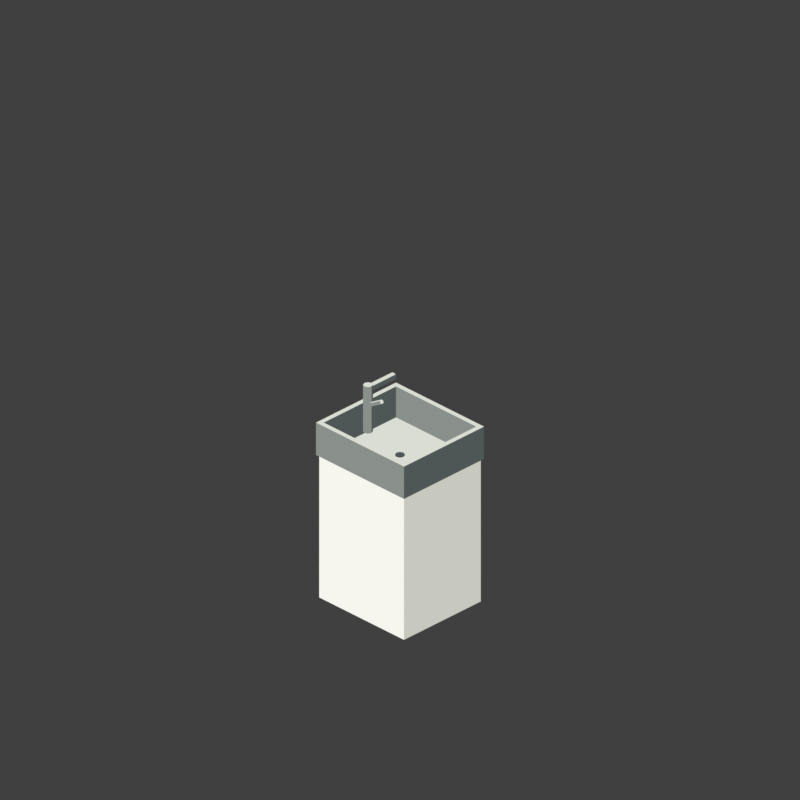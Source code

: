 # Source: laundry-sink.blend  (saved by Blender 4.2.66; exported with 4.5.12 LTS)
import bpy
from mathutils import Matrix  # noqa: F401  (used for matrix-valued properties, if any)

bpy.ops.wm.read_factory_settings(use_empty=True)
scene = bpy.context.scene
scene.name = 'Scene'

# ---- collections
col_collection = bpy.data.collections.new('Collection'); scene.collection.children.link(col_collection)

# ---- materials (node trees are filled in below, after node groups)
mat_c7c8be = bpy.data.materials.new('#c7c8be')
mat_f6f5ee = bpy.data.materials.new('#f6f5ee')
mat_ffffff = bpy.data.materials.new('#ffffff')
mat_4e5656 = bpy.data.materials.new('#4e5656')
mat_89908b = bpy.data.materials.new('#89908b')
mat_d9ddd4 = bpy.data.materials.new('#d9ddd4')
mat_303635 = bpy.data.materials.new('#303635')
mat_343b39 = bpy.data.materials.new('#343b39')

# ---- material node trees
mat_c7c8be.use_nodes = True; mat_c7c8be.node_tree.nodes.clear()
_N = mat_c7c8be.node_tree.nodes; _L = mat_c7c8be.node_tree.links
n0 = _N.new('ShaderNodeEmission'); n0.name = 'Emission'; n0.location = (0, 0)
n0.inputs[0].default_value = (0.5711, 0.5776, 0.5149, 1.0)
n1 = _N.new('ShaderNodeOutputMaterial'); n1.name = 'Material Output'; n1.location = (0, 0)
_L.new(n0.outputs[0], n1.inputs[0])
n1.is_active_output = True
mat_f6f5ee.use_nodes = True; mat_f6f5ee.node_tree.nodes.clear()
_N = mat_f6f5ee.node_tree.nodes; _L = mat_f6f5ee.node_tree.links
n0 = _N.new('ShaderNodeEmission'); n0.name = 'Emission'; n0.location = (0, 0)
n0.inputs[0].default_value = (0.9216, 0.9131, 0.855, 1.0)
n1 = _N.new('ShaderNodeOutputMaterial'); n1.name = 'Material Output'; n1.location = (0, 0)
_L.new(n0.outputs[0], n1.inputs[0])
n1.is_active_output = True
mat_ffffff.use_nodes = True; mat_ffffff.node_tree.nodes.clear()
_N = mat_ffffff.node_tree.nodes; _L = mat_ffffff.node_tree.links
n0 = _N.new('ShaderNodeEmission'); n0.name = 'Emission'; n0.location = (0, 0)
n1 = _N.new('ShaderNodeOutputMaterial'); n1.name = 'Material Output'; n1.location = (0, 0)
_L.new(n0.outputs[0], n1.inputs[0])
n1.is_active_output = True
mat_4e5656.use_nodes = True; mat_4e5656.node_tree.nodes.clear()
_N = mat_4e5656.node_tree.nodes; _L = mat_4e5656.node_tree.links
n0 = _N.new('ShaderNodeEmission'); n0.name = 'Emission'; n0.location = (0, 0)
n0.inputs[0].default_value = (0.07619, 0.09306, 0.09306, 1.0)
n1 = _N.new('ShaderNodeOutputMaterial'); n1.name = 'Material Output'; n1.location = (0, 0)
_L.new(n0.outputs[0], n1.inputs[0])
n1.is_active_output = True
mat_89908b.use_nodes = True; mat_89908b.node_tree.nodes.clear()
_N = mat_89908b.node_tree.nodes; _L = mat_89908b.node_tree.links
n0 = _N.new('ShaderNodeEmission'); n0.name = 'Emission'; n0.location = (0, 0)
n0.inputs[0].default_value = (0.2502, 0.2789, 0.2582, 1.0)
n1 = _N.new('ShaderNodeOutputMaterial'); n1.name = 'Material Output'; n1.location = (0, 0)
_L.new(n0.outputs[0], n1.inputs[0])
n1.is_active_output = True
mat_d9ddd4.use_nodes = True; mat_d9ddd4.node_tree.nodes.clear()
_N = mat_d9ddd4.node_tree.nodes; _L = mat_d9ddd4.node_tree.links
n0 = _N.new('ShaderNodeEmission'); n0.name = 'Emission'; n0.location = (0, 0)
n0.inputs[0].default_value = (0.6939, 0.7231, 0.6584, 1.0)
n1 = _N.new('ShaderNodeOutputMaterial'); n1.name = 'Material Output'; n1.location = (0, 0)
_L.new(n0.outputs[0], n1.inputs[0])
n1.is_active_output = True
mat_303635.use_nodes = True; mat_303635.node_tree.nodes.clear()
_N = mat_303635.node_tree.nodes; _L = mat_303635.node_tree.links
n0 = _N.new('ShaderNodeEmission'); n0.name = 'Emission'; n0.location = (0, 0)
n0.inputs[0].default_value = (0.02956, 0.03689, 0.0356, 1.0)
n1 = _N.new('ShaderNodeOutputMaterial'); n1.name = 'Material Output'; n1.location = (0, 0)
_L.new(n0.outputs[0], n1.inputs[0])
n1.is_active_output = True
mat_343b39.use_nodes = True; mat_343b39.node_tree.nodes.clear()
_N = mat_343b39.node_tree.nodes; _L = mat_343b39.node_tree.links
n0 = _N.new('ShaderNodeEmission'); n0.name = 'Emission'; n0.location = (0, 0)
n0.inputs[0].default_value = (0.03434, 0.04374, 0.04092, 1.0)
n1 = _N.new('ShaderNodeOutputMaterial'); n1.name = 'Material Output'; n1.location = (0, 0)
_L.new(n0.outputs[0], n1.inputs[0])
n1.is_active_output = True

# ---- world
world_world = bpy.data.worlds.new('World'); scene.world = world_world
world_world.use_nodes = True; world_world.node_tree.nodes.clear()
_N = world_world.node_tree.nodes; _L = world_world.node_tree.links
n0 = _N.new('ShaderNodeOutputWorld'); n0.name = 'World Output'; n0.location = (300, 300)
n1 = _N.new('ShaderNodeBackground'); n1.name = 'Background'; n1.location = (10, 300)
n1.inputs[0].default_value = (0.05088, 0.05088, 0.05088, 1.0)
_L.new(n1.outputs[0], n0.inputs[0])
n0.is_active_output = True
world_world.color = (0.0, 0.0, 0.0)
world_world.sun_shadow_jitter_overblur = 0.0

# ---- cameras
cam_camera_001 = bpy.data.cameras.new('Camera.001')
cam_camera_001.type = 'ORTHO'
cam_camera_001.ortho_scale = 3.536
cam_camera_001.shift_y = 0.25

# ---- meshes
me_cube_553 = bpy.data.meshes.new('Cube.553')
me_cube_553.from_pydata([(-0.265, -0.24, -0.35), (-0.265, -0.24, 0.35), (-0.265, 0.24, -0.35), (-0.265, 0.24, 0.35), (0.265, -0.24, -0.35), (0.265, -0.24, 0.35), (0.265, 0.24, -0.35), (0.265, 0.24, 0.35)], [], [(0, 1, 3, 2), (2, 3, 7, 6), (6, 7, 5, 4), (4, 5, 1, 0), (2, 6, 4, 0), (7, 3, 1, 5)])
me_cube_553.polygons.foreach_set('material_index', [0, 1, 0, 0, 0, 2])
_uv = me_cube_553.uv_layers.new(name='UVMap')
_uv.uv.foreach_set('vector', [0.375, 0.0, 0.625, 0.0, 0.625, 0.25, 0.375, 0.25, 0.375, 0.25, 0.625, 0.25, 0.625, 0.5, 0.375, 0.5, 0.375, 0.5, 0.625, 0.5, 0.625, 0.75, 0.375, 0.75, 0.375, 0.75, 0.625, 0.75, 0.625, 1.0, 0.375, 1.0, 0.125, 0.5, 0.375, 0.5, 0.375, 0.75, 0.125, 0.75, 0.625, 0.5, 0.875, 0.5, 0.875, 0.75, 0.625, 0.75])
me_cube_553.materials.append(mat_c7c8be)
me_cube_553.materials.append(mat_f6f5ee)
me_cube_553.materials.append(mat_ffffff)
me_cube_553.update()
me_cube_554 = bpy.data.meshes.new('Cube.554')
me_cube_554.from_pydata([(-0.012, -0.25, -0.08), (-0.012, -0.25, 0.08), (-0.012, 0.25, -0.08), (-0.012, 0.25, 0.08), (0.012, -0.25, -0.08), (0.012, -0.25, 0.08), (0.012, 0.25, -0.08), (0.012, 0.25, 0.08)], [], [(0, 1, 3, 2), (2, 3, 7, 6), (6, 7, 5, 4), (4, 5, 1, 0), (2, 6, 4, 0), (7, 3, 1, 5)])
me_cube_554.polygons.foreach_set('material_index', [0, 1, 0, 0, 0, 2])
_uv = me_cube_554.uv_layers.new(name='UVMap')
_uv.uv.foreach_set('vector', [0.375, 0.0, 0.625, 0.0, 0.625, 0.25, 0.375, 0.25, 0.375, 0.25, 0.625, 0.25, 0.625, 0.5, 0.375, 0.5, 0.375, 0.5, 0.625, 0.5, 0.625, 0.75, 0.375, 0.75, 0.375, 0.75, 0.625, 0.75, 0.625, 1.0, 0.375, 1.0, 0.125, 0.5, 0.375, 0.5, 0.375, 0.75, 0.125, 0.75, 0.625, 0.5, 0.875, 0.5, 0.875, 0.75, 0.625, 0.75])
me_cube_554.materials.append(mat_4e5656)
me_cube_554.materials.append(mat_89908b)
me_cube_554.materials.append(mat_d9ddd4)
me_cube_554.update()
me_cube_555 = bpy.data.meshes.new('Cube.555')
me_cube_555.from_pydata([(-0.012, -0.25, -0.08), (-0.012, -0.25, 0.08), (-0.012, 0.25, -0.08), (-0.012, 0.25, 0.08), (0.012, -0.25, -0.08), (0.012, -0.25, 0.08), (0.012, 0.25, -0.08), (0.012, 0.25, 0.08)], [], [(0, 1, 3, 2), (2, 3, 7, 6), (6, 7, 5, 4), (4, 5, 1, 0), (2, 6, 4, 0), (7, 3, 1, 5)])
me_cube_555.polygons.foreach_set('material_index', [0, 1, 0, 0, 0, 2])
_uv = me_cube_555.uv_layers.new(name='UVMap')
_uv.uv.foreach_set('vector', [0.375, 0.0, 0.625, 0.0, 0.625, 0.25, 0.375, 0.25, 0.375, 0.25, 0.625, 0.25, 0.625, 0.5, 0.375, 0.5, 0.375, 0.5, 0.625, 0.5, 0.625, 0.75, 0.375, 0.75, 0.375, 0.75, 0.625, 0.75, 0.625, 1.0, 0.375, 1.0, 0.125, 0.5, 0.375, 0.5, 0.375, 0.75, 0.125, 0.75, 0.625, 0.5, 0.875, 0.5, 0.875, 0.75, 0.625, 0.75])
me_cube_555.materials.append(mat_4e5656)
me_cube_555.materials.append(mat_89908b)
me_cube_555.materials.append(mat_d9ddd4)
me_cube_555.update()
me_cube_556 = bpy.data.meshes.new('Cube.556')
me_cube_556.from_pydata([(-0.275, -0.012, -0.08), (-0.275, -0.012, 0.08), (-0.275, 0.012, -0.08), (-0.275, 0.012, 0.08), (0.275, -0.012, -0.08), (0.275, -0.012, 0.08), (0.275, 0.012, -0.08), (0.275, 0.012, 0.08)], [], [(0, 1, 3, 2), (2, 3, 7, 6), (6, 7, 5, 4), (4, 5, 1, 0), (2, 6, 4, 0), (7, 3, 1, 5)])
me_cube_556.polygons.foreach_set('material_index', [0, 1, 0, 0, 0, 2])
_uv = me_cube_556.uv_layers.new(name='UVMap')
_uv.uv.foreach_set('vector', [0.375, 0.0, 0.625, 0.0, 0.625, 0.25, 0.375, 0.25, 0.375, 0.25, 0.625, 0.25, 0.625, 0.5, 0.375, 0.5, 0.375, 0.5, 0.625, 0.5, 0.625, 0.75, 0.375, 0.75, 0.375, 0.75, 0.625, 0.75, 0.625, 1.0, 0.375, 1.0, 0.125, 0.5, 0.375, 0.5, 0.375, 0.75, 0.125, 0.75, 0.625, 0.5, 0.875, 0.5, 0.875, 0.75, 0.625, 0.75])
me_cube_556.materials.append(mat_4e5656)
me_cube_556.materials.append(mat_89908b)
me_cube_556.materials.append(mat_d9ddd4)
me_cube_556.update()
me_cube_557 = bpy.data.meshes.new('Cube.557')
me_cube_557.from_pydata([(-0.275, -0.012, -0.08), (-0.275, -0.012, 0.08), (-0.275, 0.012, -0.08), (-0.275, 0.012, 0.08), (0.275, -0.012, -0.08), (0.275, -0.012, 0.08), (0.275, 0.012, -0.08), (0.275, 0.012, 0.08)], [], [(0, 1, 3, 2), (2, 3, 7, 6), (6, 7, 5, 4), (4, 5, 1, 0), (2, 6, 4, 0), (7, 3, 1, 5)])
me_cube_557.polygons.foreach_set('material_index', [0, 1, 0, 0, 0, 2])
_uv = me_cube_557.uv_layers.new(name='UVMap')
_uv.uv.foreach_set('vector', [0.375, 0.0, 0.625, 0.0, 0.625, 0.25, 0.375, 0.25, 0.375, 0.25, 0.625, 0.25, 0.625, 0.5, 0.375, 0.5, 0.375, 0.5, 0.625, 0.5, 0.625, 0.75, 0.375, 0.75, 0.375, 0.75, 0.625, 0.75, 0.625, 1.0, 0.375, 1.0, 0.125, 0.5, 0.375, 0.5, 0.375, 0.75, 0.125, 0.75, 0.625, 0.5, 0.875, 0.5, 0.875, 0.75, 0.625, 0.75])
me_cube_557.materials.append(mat_4e5656)
me_cube_557.materials.append(mat_89908b)
me_cube_557.materials.append(mat_d9ddd4)
me_cube_557.update()
me_cube_558 = bpy.data.meshes.new('Cube.558')
me_cube_558.from_pydata([(-0.2575, -0.2325, -0.006), (-0.2575, -0.2325, 0.006), (-0.2575, 0.2325, -0.006), (-0.2575, 0.2325, 0.006), (0.2575, -0.2325, -0.006), (0.2575, -0.2325, 0.006), (0.2575, 0.2325, -0.006), (0.2575, 0.2325, 0.006)], [], [(0, 1, 3, 2), (2, 3, 7, 6), (6, 7, 5, 4), (4, 5, 1, 0), (2, 6, 4, 0), (7, 3, 1, 5)])
me_cube_558.polygons.foreach_set('material_index', [0, 1, 0, 0, 0, 2])
_uv = me_cube_558.uv_layers.new(name='UVMap')
_uv.uv.foreach_set('vector', [0.375, 0.0, 0.625, 0.0, 0.625, 0.25, 0.375, 0.25, 0.375, 0.25, 0.625, 0.25, 0.625, 0.5, 0.375, 0.5, 0.375, 0.5, 0.625, 0.5, 0.625, 0.75, 0.375, 0.75, 0.375, 0.75, 0.625, 0.75, 0.625, 1.0, 0.375, 1.0, 0.125, 0.5, 0.375, 0.5, 0.375, 0.75, 0.125, 0.75, 0.625, 0.5, 0.875, 0.5, 0.875, 0.75, 0.625, 0.75])
me_cube_558.materials.append(mat_4e5656)
me_cube_558.materials.append(mat_89908b)
me_cube_558.materials.append(mat_d9ddd4)
me_cube_558.update()
me_cylinder_108 = bpy.data.meshes.new('Cylinder.108')
me_cylinder_108.from_pydata([(0.0, 0.022, -0.002), (0.0, 0.022, 0.002), (0.01556, 0.01556, -0.002), (0.01556, 0.01556, 0.002), (0.022, 0.0, -0.002), (0.022, 0.0, 0.002), (0.01556, -0.01556, -0.002), (0.01556, -0.01556, 0.002), (0.0, -0.022, -0.002), (0.0, -0.022, 0.002), (-0.01556, -0.01556, -0.002), (-0.01556, -0.01556, 0.002), (-0.022, 0.0, -0.002), (-0.022, 0.0, 0.002), (-0.01556, 0.01556, -0.002), (-0.01556, 0.01556, 0.002)], [], [(0, 1, 3, 2), (2, 3, 5, 4), (4, 5, 7, 6), (6, 7, 9, 8), (8, 9, 11, 10), (10, 11, 13, 12), (3, 1, 15, 13, 11, 9, 7, 5), (12, 13, 15, 14), (14, 15, 1, 0), (0, 2, 4, 6, 8, 10, 12, 14)])
me_cylinder_108.polygons.foreach_set('material_index', [1, 1, 0, 0, 0, 0, 2, 1, 1, 0])
_uv = me_cylinder_108.uv_layers.new(name='UVMap')
_uv.uv.foreach_set('vector', [1.0, 0.5, 1.0, 1.0, 0.875, 1.0, 0.875, 0.5, 0.875, 0.5, 0.875, 1.0, 0.75, 1.0, 0.75, 0.5, 0.75, 0.5, 0.75, 1.0, 0.625, 1.0, 0.625, 0.5, 0.625, 0.5, 0.625, 1.0, 0.5, 1.0, 0.5, 0.5, 0.5, 0.5, 0.5, 1.0, 0.375, 1.0, 0.375, 0.5, 0.375, 0.5, 0.375, 1.0, 0.25, 1.0, 0.25, 0.5, 0.4197, 0.4197, 0.25, 0.49, 0.08029, 0.4197, 0.01, 0.25, 0.08029, 0.08029, 0.25, 0.01, 0.4197, 0.08029, 0.49, 0.25, 0.25, 0.5, 0.25, 1.0, 0.125, 1.0, 0.125, 0.5, 0.125, 0.5, 0.125, 1.0, 0.0, 1.0, 0.0, 0.5, 0.75, 0.49, 0.9197, 0.4197, 0.99, 0.25, 0.9197, 0.08029, 0.75, 0.01, 0.5803, 0.08029, 0.51, 0.25, 0.5803, 0.4197])
me_cylinder_108.materials.append(mat_303635)
me_cylinder_108.materials.append(mat_343b39)
me_cylinder_108.materials.append(mat_4e5656)
me_cylinder_108.update()
me_cylinder_109 = bpy.data.meshes.new('Cylinder.109')
me_cylinder_109.from_pydata([(0.0, 0.022, -0.115), (0.0, 0.022, 0.115), (0.01556, 0.01556, -0.115), (0.01556, 0.01556, 0.115), (0.022, 0.0, -0.115), (0.022, 0.0, 0.115), (0.01556, -0.01556, -0.115), (0.01556, -0.01556, 0.115), (0.0, -0.022, -0.115), (0.0, -0.022, 0.115), (-0.01556, -0.01556, -0.115), (-0.01556, -0.01556, 0.115), (-0.022, 0.0, -0.115), (-0.022, 0.0, 0.115), (-0.01556, 0.01556, -0.115), (-0.01556, 0.01556, 0.115)], [], [(0, 1, 3, 2), (2, 3, 5, 4), (4, 5, 7, 6), (6, 7, 9, 8), (8, 9, 11, 10), (10, 11, 13, 12), (3, 1, 15, 13, 11, 9, 7, 5), (12, 13, 15, 14), (14, 15, 1, 0), (0, 2, 4, 6, 8, 10, 12, 14)])
me_cylinder_109.polygons.foreach_set('material_index', [0, 0, 1, 1, 1, 1, 2, 0, 0, 0])
_uv = me_cylinder_109.uv_layers.new(name='UVMap')
_uv.uv.foreach_set('vector', [1.0, 0.5, 1.0, 1.0, 0.875, 1.0, 0.875, 0.5, 0.875, 0.5, 0.875, 1.0, 0.75, 1.0, 0.75, 0.5, 0.75, 0.5, 0.75, 1.0, 0.625, 1.0, 0.625, 0.5, 0.625, 0.5, 0.625, 1.0, 0.5, 1.0, 0.5, 0.5, 0.5, 0.5, 0.5, 1.0, 0.375, 1.0, 0.375, 0.5, 0.375, 0.5, 0.375, 1.0, 0.25, 1.0, 0.25, 0.5, 0.4197, 0.4197, 0.25, 0.49, 0.08029, 0.4197, 0.01, 0.25, 0.08029, 0.08029, 0.25, 0.01, 0.4197, 0.08029, 0.49, 0.25, 0.25, 0.5, 0.25, 1.0, 0.125, 1.0, 0.125, 0.5, 0.125, 0.5, 0.125, 1.0, 0.0, 1.0, 0.0, 0.5, 0.75, 0.49, 0.9197, 0.4197, 0.99, 0.25, 0.9197, 0.08029, 0.75, 0.01, 0.5803, 0.08029, 0.51, 0.25, 0.5803, 0.4197])
me_cylinder_109.materials.append(mat_4e5656)
me_cylinder_109.materials.append(mat_89908b)
me_cylinder_109.materials.append(mat_d9ddd4)
me_cylinder_109.update()
me_cylinder_110 = bpy.data.meshes.new('Cylinder.110')
me_cylinder_110.from_pydata([(0.0, 0.017, -0.08), (0.0, 0.017, 0.08), (0.01202, 0.01202, -0.08), (0.01202, 0.01202, 0.08), (0.017, 0.0, -0.08), (0.017, 0.0, 0.08), (0.01202, -0.01202, -0.08), (0.01202, -0.01202, 0.08), (0.0, -0.017, -0.08), (0.0, -0.017, 0.08), (-0.01202, -0.01202, -0.08), (-0.01202, -0.01202, 0.08), (-0.017, 0.0, -0.08), (-0.017, 0.0, 0.08), (-0.01202, 0.01202, -0.08), (-0.01202, 0.01202, 0.08)], [], [(0, 1, 3, 2), (2, 3, 5, 4), (4, 5, 7, 6), (6, 7, 9, 8), (8, 9, 11, 10), (10, 11, 13, 12), (3, 1, 15, 13, 11, 9, 7, 5), (12, 13, 15, 14), (14, 15, 1, 0), (0, 2, 4, 6, 8, 10, 12, 14)])
me_cylinder_110.polygons.foreach_set('material_index', [2, 0, 0, 0, 0, 0, 0, 0, 2, 1])
_uv = me_cylinder_110.uv_layers.new(name='UVMap')
_uv.uv.foreach_set('vector', [1.0, 0.5, 1.0, 1.0, 0.875, 1.0, 0.875, 0.5, 0.875, 0.5, 0.875, 1.0, 0.75, 1.0, 0.75, 0.5, 0.75, 0.5, 0.75, 1.0, 0.625, 1.0, 0.625, 0.5, 0.625, 0.5, 0.625, 1.0, 0.5, 1.0, 0.5, 0.5, 0.5, 0.5, 0.5, 1.0, 0.375, 1.0, 0.375, 0.5, 0.375, 0.5, 0.375, 1.0, 0.25, 1.0, 0.25, 0.5, 0.4197, 0.4197, 0.25, 0.49, 0.08029, 0.4197, 0.01, 0.25, 0.08029, 0.08029, 0.25, 0.01, 0.4197, 0.08029, 0.49, 0.25, 0.25, 0.5, 0.25, 1.0, 0.125, 1.0, 0.125, 0.5, 0.125, 0.5, 0.125, 1.0, 0.0, 1.0, 0.0, 0.5, 0.75, 0.49, 0.9197, 0.4197, 0.99, 0.25, 0.9197, 0.08029, 0.75, 0.01, 0.5803, 0.08029, 0.51, 0.25, 0.5803, 0.4197])
me_cylinder_110.materials.append(mat_4e5656)
me_cylinder_110.materials.append(mat_89908b)
me_cylinder_110.materials.append(mat_d9ddd4)
me_cylinder_110.update()
me_cylinder_111 = bpy.data.meshes.new('Cylinder.111')
me_cylinder_111.from_pydata([(0.0, 0.01, -0.03902), (0.0, 0.01, 0.03902), (0.007071, 0.007071, -0.03902), (0.007071, 0.007071, 0.03902), (0.01, 0.0, -0.03902), (0.01, 0.0, 0.03902), (0.007071, -0.007071, -0.03902), (0.007071, -0.007071, 0.03902), (0.0, -0.01, -0.03902), (0.0, -0.01, 0.03902), (-0.007071, -0.007071, -0.03902), (-0.007071, -0.007071, 0.03902), (-0.01, 0.0, -0.03902), (-0.01, 0.0, 0.03902), (-0.007071, 0.007071, -0.03902), (-0.007071, 0.007071, 0.03902)], [], [(0, 1, 3, 2), (2, 3, 5, 4), (4, 5, 7, 6), (6, 7, 9, 8), (8, 9, 11, 10), (10, 11, 13, 12), (3, 1, 15, 13, 11, 9, 7, 5), (12, 13, 15, 14), (14, 15, 1, 0), (0, 2, 4, 6, 8, 10, 12, 14)])
me_cylinder_111.polygons.foreach_set('material_index', [2, 1, 1, 1, 0, 0, 2, 0, 2, 0])
_uv = me_cylinder_111.uv_layers.new(name='UVMap')
_uv.uv.foreach_set('vector', [1.0, 0.5, 1.0, 1.0, 0.875, 1.0, 0.875, 0.5, 0.875, 0.5, 0.875, 1.0, 0.75, 1.0, 0.75, 0.5, 0.75, 0.5, 0.75, 1.0, 0.625, 1.0, 0.625, 0.5, 0.625, 0.5, 0.625, 1.0, 0.5, 1.0, 0.5, 0.5, 0.5, 0.5, 0.5, 1.0, 0.375, 1.0, 0.375, 0.5, 0.375, 0.5, 0.375, 1.0, 0.25, 1.0, 0.25, 0.5, 0.4197, 0.4197, 0.25, 0.49, 0.08029, 0.4197, 0.01, 0.25, 0.08029, 0.08029, 0.25, 0.01, 0.4197, 0.08029, 0.49, 0.25, 0.25, 0.5, 0.25, 1.0, 0.125, 1.0, 0.125, 0.5, 0.125, 0.5, 0.125, 1.0, 0.0, 1.0, 0.0, 0.5, 0.75, 0.49, 0.9197, 0.4197, 0.99, 0.25, 0.9197, 0.08029, 0.75, 0.01, 0.5803, 0.08029, 0.51, 0.25, 0.5803, 0.4197])
me_cylinder_111.materials.append(mat_4e5656)
me_cylinder_111.materials.append(mat_89908b)
me_cylinder_111.materials.append(mat_d9ddd4)
me_cylinder_111.update()
me_cube_559 = bpy.data.meshes.new('Cube.559')
me_cube_559.from_pydata([(-0.075, -0.0125, -0.009), (-0.075, -0.0125, 0.009), (-0.075, 0.0125, -0.009), (-0.075, 0.0125, 0.009), (0.075, -0.0125, -0.009), (0.075, -0.0125, 0.009), (0.075, 0.0125, -0.009), (0.075, 0.0125, 0.009)], [], [(0, 1, 3, 2), (2, 3, 7, 6), (6, 7, 5, 4), (4, 5, 1, 0), (2, 6, 4, 0), (7, 3, 1, 5)])
me_cube_559.polygons.foreach_set('material_index', [0, 1, 0, 0, 0, 2])
_uv = me_cube_559.uv_layers.new(name='UVMap')
_uv.uv.foreach_set('vector', [0.375, 0.0, 0.625, 0.0, 0.625, 0.25, 0.375, 0.25, 0.375, 0.25, 0.625, 0.25, 0.625, 0.5, 0.375, 0.5, 0.375, 0.5, 0.625, 0.5, 0.625, 0.75, 0.375, 0.75, 0.375, 0.75, 0.625, 0.75, 0.625, 1.0, 0.375, 1.0, 0.125, 0.5, 0.375, 0.5, 0.375, 0.75, 0.125, 0.75, 0.625, 0.5, 0.875, 0.5, 0.875, 0.75, 0.625, 0.75])
me_cube_559.materials.append(mat_4e5656)
me_cube_559.materials.append(mat_89908b)
me_cube_559.materials.append(mat_d9ddd4)
me_cube_559.update()

# ---- objects
ob_camera = bpy.data.objects.new('Camera', cam_camera_001)
ob_cube = bpy.data.objects.new('Cube', me_cube_553)
ob_cube_001 = bpy.data.objects.new('Cube.001', me_cube_554)
ob_cube_002 = bpy.data.objects.new('Cube.002', me_cube_555)
ob_cube_003 = bpy.data.objects.new('Cube.003', me_cube_556)
ob_cube_004 = bpy.data.objects.new('Cube.004', me_cube_557)
ob_cube_005 = bpy.data.objects.new('Cube.005', me_cube_558)
ob_cylinder = bpy.data.objects.new('Cylinder', me_cylinder_108)
ob_cylinder_001 = bpy.data.objects.new('Cylinder.001', me_cylinder_109)
ob_cylinder_002 = bpy.data.objects.new('Cylinder.002', me_cylinder_110)
ob_cylinder_003 = bpy.data.objects.new('Cylinder.003', me_cylinder_111)
ob_cube_006 = bpy.data.objects.new('Cube.006', me_cube_559)

# ---- transforms, parenting, visibility, modifiers, constraints
ob_camera.location = (8.0, -8.0, 6.532)
ob_camera.rotation_euler = (1.047, -6.689e-08, 0.7854)
ob_cube.location = (0.0, 0.0, 0.3615)
ob_cube.rotation_euler = (-0.0, 3.142, -0.0)
ob_cube.scale = (-1.0, -1.0, -1.033)
ob_cube_001.location = (-0.263, 0.0, 0.8098)
ob_cube_001.rotation_euler = (-0.0, 3.142, -0.0)
ob_cube_001.scale = (-1.0, -1.0, -1.033)
ob_cube_002.location = (0.263, 0.0, 0.8098)
ob_cube_002.rotation_euler = (-0.0, 3.142, -0.0)
ob_cube_002.scale = (-1.0, -1.0, -1.033)
ob_cube_003.location = (0.0, 0.238, 0.8098)
ob_cube_003.rotation_euler = (-0.0, 3.142, -0.0)
ob_cube_003.scale = (-1.0, -1.0, -1.033)
ob_cube_004.location = (0.0, -0.238, 0.8098)
ob_cube_004.rotation_euler = (-0.0, 3.142, -0.0)
ob_cube_004.scale = (-1.0, -1.0, -1.033)
ob_cube_005.location = (0.0, 0.0, 0.7282)
ob_cube_005.rotation_euler = (-0.0, 3.142, -0.0)
ob_cube_005.scale = (-1.0, -1.0, -1.033)
ob_cylinder.location = (0.0, 0.0, 0.7385)
ob_cylinder.rotation_euler = (-0.0, 3.142, -0.0)
ob_cylinder.scale = (-1.0, -1.0, -1.033)
ob_cylinder_001.location = (0.0, -0.2, 1.059)
ob_cylinder_001.rotation_euler = (3.142, -0.0, 1.51e-07)
ob_cylinder_001.scale = (-1.0, -1.0, -1.033)
ob_cylinder_002.location = (0.0, -0.12, 1.157)
ob_cylinder_002.rotation_euler = (-1.571, -0.0, 3.142)
ob_cylinder_002.scale = (-1.0, -1.033, -1.0)
ob_cylinder_003.location = (0.0515, -0.2, 1.105)
ob_cylinder_003.rotation_euler = (-2.109, 0.0003622, 1.587)
ob_cylinder_003.scale = (-1.0, -1.024, -1.009)
ob_cube_006.location = (0.0, 0.25, 0.5681)
ob_cube_006.rotation_euler = (-0.0, 3.142, -0.0)
ob_cube_006.scale = (-1.0, -1.0, -1.033)

# ---- collection membership
col_collection.objects.link(ob_camera)
col_collection.objects.link(ob_cube)
col_collection.objects.link(ob_cube_001)
col_collection.objects.link(ob_cube_002)
col_collection.objects.link(ob_cube_003)
col_collection.objects.link(ob_cube_004)
col_collection.objects.link(ob_cube_005)
col_collection.objects.link(ob_cylinder)
col_collection.objects.link(ob_cylinder_001)
col_collection.objects.link(ob_cylinder_002)
col_collection.objects.link(ob_cylinder_003)
col_collection.objects.link(ob_cube_006)

# ---- scene / render settings (as saved in the file)
scene.camera = ob_camera
scene.frame_start = 1; scene.frame_end = 250; scene.frame_set(1)
scene.render.engine = 'CYCLES'
scene.render.resolution_x = 240
scene.render.resolution_y = 240
scene.render.film_transparent = True
scene.cycles.samples = 1
scene.view_settings.view_transform = 'Standard'
bpy.context.view_layer.update()
